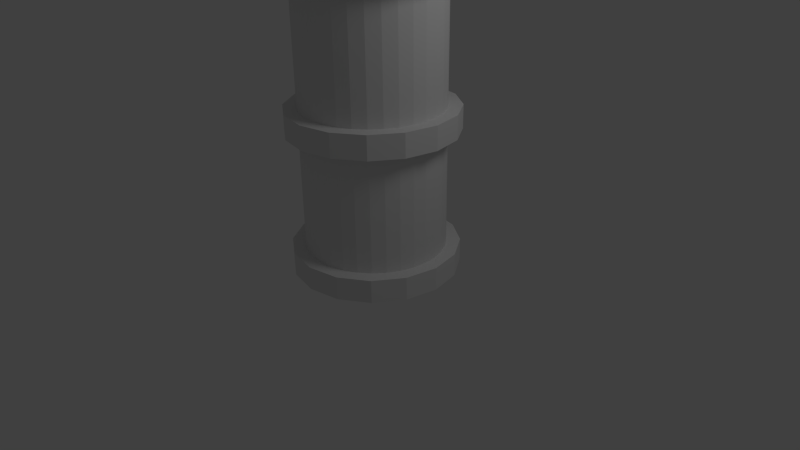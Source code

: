 # Source: plasmaTube.blend  (saved by Blender 2.57.0; exported with 4.5.12 LTS)
import bpy
from mathutils import Matrix  # noqa: F401  (used for matrix-valued properties, if any)

bpy.ops.wm.read_factory_settings(use_empty=True)
scene = bpy.context.scene
scene.name = 'Scene'

# ---- collections
col_collection_1 = bpy.data.collections.new('Collection 1'); scene.collection.children.link(col_collection_1)

# ---- world
world_world = bpy.data.worlds.new('World'); scene.world = world_world
world_world.color = (0.05088, 0.05088, 0.05088)
world_world.use_sun_shadow = False
world_world.sun_shadow_jitter_overblur = 0.0
world_world.cycles.sampling_method = 'MANUAL'
world_world.cycles.sample_map_resolution = 256

# ---- cameras
cam_camera = bpy.data.cameras.new('Camera')
cam_camera.clip_end = 100.0
cam_camera.lens = 35.0
cam_camera.ortho_scale = 7.314
cam_camera.dof.focus_distance = 0.0
cam_camera.dof.aperture_fstop = 128.0

# ---- lights
light_lamp = bpy.data.lights.new('Lamp', 'POINT')
light_lamp.transmission_factor = 0.0
light_lamp.cutoff_distance = 30.0
light_lamp.energy = 100.0
light_lamp.shadow_buffer_clip_start = 1.001
light_lamp.shadow_soft_size = 1.0
light_lamp.shadow_maximum_resolution = 0.006
light_lamp.use_absolute_resolution = True
light_lamp.cycles.use_multiple_importance_sampling = False

# ---- meshes
me_cylinder = bpy.data.meshes.new('Cylinder')
me_cylinder.from_pydata([(0.0, 1.2, 2.866), (0.4592, 1.109, 2.866), (0.8485, 0.8485, 2.866), (1.109, 0.4592, 2.866), (1.2, -5.245e-08, 2.866), (1.109, -0.4592, 2.866), (0.8485, -0.8485, 2.866), (0.4592, -1.109, 2.866), (1.812e-07, -1.2, 2.866), (-0.4592, -1.109, 2.866), (-0.8485, -0.8485, 2.866), (-1.109, -0.4592, 2.866), (-1.2, 1.431e-08, 2.866), (-1.109, 0.4592, 2.866), (-0.8485, 0.8485, 2.866), (-0.4592, 1.109, 2.866), (7.82e-07, 1.2, 3.2), (0.4592, 1.109, 3.2), (0.8485, 0.8485, 3.2), (1.109, 0.4592, 3.2), (1.2, -1.55e-06, 3.2), (1.109, -0.4592, 3.2), (0.8485, -0.8485, 3.2), (0.4592, -1.109, 3.2), (-2.317e-06, -1.2, 3.2), (-0.4592, -1.109, 3.2), (-0.8485, -0.8485, 3.2), (-1.109, -0.4592, 3.2), (-1.2, 3.085e-06, 3.2), (-1.109, 0.4592, 3.2), (-0.8485, 0.8485, 3.2), (-0.4592, 1.109, 3.2), (0.0, 0.0, 2.866), (0.0, 0.0, 3.2), (0.0, 1.0, -1.0), (0.1951, 0.9808, -1.0), (0.3827, 0.9239, -1.0), (0.5556, 0.8315, -1.0), (0.7071, 0.7071, -1.0), (0.8315, 0.5556, -1.0), (0.9239, 0.3827, -1.0), (0.9808, 0.1951, -1.0), (1.0, 7.55e-08, -1.0), (0.9808, -0.1951, -1.0), (0.9239, -0.3827, -1.0), (0.8315, -0.5556, -1.0), (0.7071, -0.7071, -1.0), (0.5556, -0.8315, -1.0), (0.3827, -0.9239, -1.0), (0.1951, -0.9808, -1.0), (-3.258e-07, -1.0, -1.0), (-0.1951, -0.9808, -1.0), (-0.3827, -0.9239, -1.0), (-0.5556, -0.8315, -1.0), (-0.7071, -0.7071, -1.0), (-0.8315, -0.5556, -1.0), (-0.9239, -0.3827, -1.0), (-0.9808, -0.1951, -1.0), (-1.0, 9.656e-07, -1.0), (-0.9808, 0.1951, -1.0), (-0.9239, 0.3827, -1.0), (-0.8315, 0.5556, -1.0), (-0.7071, 0.7071, -1.0), (-0.5556, 0.8315, -1.0), (-0.3827, 0.9239, -1.0), (-0.1951, 0.9808, -1.0), (1.605e-06, 1.0, 4.0), (0.1951, 0.9808, 4.0), (0.3827, 0.9239, 4.0), (0.5556, 0.8315, 4.0), (0.7071, 0.7071, 4.0), (0.8315, 0.5556, 4.0), (0.9239, 0.3827, 4.0), (0.9808, 0.1951, 4.0), (1.0, -2.245e-06, 4.0), (0.9808, -0.1951, 4.0), (0.9239, -0.3827, 4.0), (0.8315, -0.5556, 4.0), (0.7071, -0.7071, 4.0), (0.5556, -0.8315, 4.0), (0.3827, -0.9239, 4.0), (0.1951, -0.9808, 4.0), (9.298e-07, -1.0, 4.0), (-0.1951, -0.9808, 4.0), (-0.3827, -0.9239, 4.0), (-0.5556, -0.8315, 4.0), (-0.7071, -0.7071, 4.0), (-0.8315, -0.5556, 4.0), (-0.9239, -0.3827, 4.0), (-0.9808, -0.1951, 4.0), (-1.0, -4.105e-06, 4.0), (-0.9808, 0.1951, 4.0), (-0.9239, 0.3827, 4.0), (-0.8315, 0.5556, 4.0), (-0.7071, 0.7071, 4.0), (-0.5556, 0.8315, 4.0), (-0.3827, 0.9239, 4.0), (-0.1951, 0.9808, 4.0), (0.0, 0.0, 1.2), (0.0, 0.0, 0.8657), (-0.4592, 1.109, 1.2), (-0.8485, 0.8485, 1.2), (-1.109, 0.4592, 1.2), (-1.2, 3.085e-06, 1.2), (-1.109, -0.4592, 1.2), (-0.8485, -0.8485, 1.2), (-0.4592, -1.109, 1.2), (-2.317e-06, -1.2, 1.2), (0.4592, -1.109, 1.2), (0.8485, -0.8485, 1.2), (1.109, -0.4592, 1.2), (1.2, -1.55e-06, 1.2), (1.109, 0.4592, 1.2), (0.8485, 0.8485, 1.2), (0.4592, 1.109, 1.2), (7.82e-07, 1.2, 1.2), (-0.4592, 1.109, 0.8657), (-0.8485, 0.8485, 0.8657), (-1.109, 0.4592, 0.8657), (-1.2, 1.431e-08, 0.8657), (-1.109, -0.4592, 0.8657), (-0.8485, -0.8485, 0.8657), (-0.4592, -1.109, 0.8657), (1.812e-07, -1.2, 0.8657), (0.4592, -1.109, 0.8657), (0.8485, -0.8485, 0.8657), (1.109, -0.4592, 0.8657), (1.2, -5.245e-08, 0.8657), (1.109, 0.4592, 0.8657), (0.8485, 0.8485, 0.8657), (0.4592, 1.109, 0.8657), (0.0, 1.2, 0.8657), (0.0, 1.2, -1.134), (0.4592, 1.109, -1.134), (0.8485, 0.8485, -1.134), (1.109, 0.4592, -1.134), (1.2, -5.245e-08, -1.134), (1.109, -0.4592, -1.134), (0.8485, -0.8485, -1.134), (0.4592, -1.109, -1.134), (1.812e-07, -1.2, -1.134), (-0.4592, -1.109, -1.134), (-0.8485, -0.8485, -1.134), (-1.109, -0.4592, -1.134), (-1.2, 1.431e-08, -1.134), (-1.109, 0.4592, -1.134), (-0.8485, 0.8485, -1.134), (-0.4592, 1.109, -1.134), (7.82e-07, 1.2, -0.8), (0.4592, 1.109, -0.8), (0.8485, 0.8485, -0.8), (1.109, 0.4592, -0.8), (1.2, -1.55e-06, -0.8), (1.109, -0.4592, -0.8), (0.8485, -0.8485, -0.8), (0.4592, -1.109, -0.8), (-2.317e-06, -1.2, -0.8), (-0.4592, -1.109, -0.8), (-0.8485, -0.8485, -0.8), (-1.109, -0.4592, -0.8), (-1.2, 3.085e-06, -0.8), (-1.109, 0.4592, -0.8), (-0.8485, 0.8485, -0.8), (-0.4592, 1.109, -0.8), (0.0, 0.0, -1.134), (0.0, 0.0, -0.8)], [], [(32, 0, 1), (33, 17, 16), (32, 1, 2), (33, 18, 17), (32, 2, 3), (33, 19, 18), (32, 3, 4), (33, 20, 19), (32, 4, 5), (33, 21, 20), (32, 5, 6), (33, 22, 21), (32, 6, 7), (33, 23, 22), (32, 7, 8), (33, 24, 23), (32, 8, 9), (33, 25, 24), (32, 9, 10), (33, 26, 25), (32, 10, 11), (33, 27, 26), (32, 11, 12), (33, 28, 27), (32, 12, 13), (33, 29, 28), (32, 13, 14), (33, 30, 29), (32, 14, 15), (33, 31, 30), (15, 0, 32), (33, 16, 31), (0, 16, 17, 1), (1, 17, 18, 2), (2, 18, 19, 3), (3, 19, 20, 4), (4, 20, 21, 5), (5, 21, 22, 6), (6, 22, 23, 7), (7, 23, 24, 8), (8, 24, 25, 9), (9, 25, 26, 10), (10, 26, 27, 11), (11, 27, 28, 12), (12, 28, 29, 13), (13, 29, 30, 14), (14, 30, 31, 15), (16, 0, 15, 31), (34, 66, 67, 35), (35, 67, 68, 36), (36, 68, 69, 37), (37, 69, 70, 38), (38, 70, 71, 39), (39, 71, 72, 40), (40, 72, 73, 41), (41, 73, 74, 42), (42, 74, 75, 43), (43, 75, 76, 44), (44, 76, 77, 45), (45, 77, 78, 46), (46, 78, 79, 47), (47, 79, 80, 48), (48, 80, 81, 49), (49, 81, 82, 50), (50, 82, 83, 51), (51, 83, 84, 52), (52, 84, 85, 53), (53, 85, 86, 54), (54, 86, 87, 55), (55, 87, 88, 56), (56, 88, 89, 57), (57, 89, 90, 58), (58, 90, 91, 59), (59, 91, 92, 60), (60, 92, 93, 61), (61, 93, 94, 62), (62, 94, 95, 63), (63, 95, 96, 64), (64, 96, 97, 65), (66, 34, 65, 97), (115, 131, 116, 100), (117, 101, 100, 116), (118, 102, 101, 117), (119, 103, 102, 118), (120, 104, 103, 119), (121, 105, 104, 120), (122, 106, 105, 121), (123, 107, 106, 122), (124, 108, 107, 123), (125, 109, 108, 124), (126, 110, 109, 125), (127, 111, 110, 126), (128, 112, 111, 127), (129, 113, 112, 128), (130, 114, 113, 129), (131, 115, 114, 130), (98, 115, 100), (116, 131, 99), (98, 100, 101), (99, 117, 116), (98, 101, 102), (99, 118, 117), (98, 102, 103), (99, 119, 118), (98, 103, 104), (99, 120, 119), (98, 104, 105), (99, 121, 120), (98, 105, 106), (99, 122, 121), (98, 106, 107), (99, 123, 122), (98, 107, 108), (99, 124, 123), (98, 108, 109), (99, 125, 124), (98, 109, 110), (99, 126, 125), (98, 110, 111), (99, 127, 126), (98, 111, 112), (99, 128, 127), (98, 112, 113), (99, 129, 128), (98, 113, 114), (99, 130, 129), (98, 114, 115), (99, 131, 130), (164, 132, 133), (165, 149, 148), (164, 133, 134), (165, 150, 149), (164, 134, 135), (165, 151, 150), (164, 135, 136), (165, 152, 151), (164, 136, 137), (165, 153, 152), (164, 137, 138), (165, 154, 153), (164, 138, 139), (165, 155, 154), (164, 139, 140), (165, 156, 155), (164, 140, 141), (165, 157, 156), (164, 141, 142), (165, 158, 157), (164, 142, 143), (165, 159, 158), (164, 143, 144), (165, 160, 159), (164, 144, 145), (165, 161, 160), (164, 145, 146), (165, 162, 161), (164, 146, 147), (165, 163, 162), (147, 132, 164), (165, 148, 163), (132, 148, 149, 133), (133, 149, 150, 134), (134, 150, 151, 135), (135, 151, 152, 136), (136, 152, 153, 137), (137, 153, 154, 138), (138, 154, 155, 139), (139, 155, 156, 140), (140, 156, 157, 141), (141, 157, 158, 142), (142, 158, 159, 143), (143, 159, 160, 144), (144, 160, 161, 145), (145, 161, 162, 146), (146, 162, 163, 147), (148, 132, 147, 163)])
_uv = me_cylinder.uv_layers.new(name='UVTex')
_uv.uv.foreach_set('vector', [0.8617, 0.8807, 0.8785, 0.796, 0.9097, 0.8089, 0.8617, 0.8807, 0.8448, 0.9655, 0.8137, 0.9526, 0.8617, 0.8807, 0.9097, 0.8089, 0.9335, 0.8328, 0.8617, 0.8807, 0.8785, 0.9655, 0.8448, 0.9655, 0.8617, 0.8807, 0.9335, 0.8328, 0.9464, 0.8639, 0.8617, 0.8807, 0.9097, 0.9526, 0.8785, 0.9655, 0.8617, 0.8807, 0.9464, 0.8639, 0.9464, 0.8976, 0.8617, 0.8807, 0.9335, 0.9287, 0.9097, 0.9526, 0.8617, 0.8807, 0.9464, 0.8976, 0.9335, 0.9287, 0.8617, 0.8807, 0.9464, 0.8976, 0.9335, 0.9287, 0.8617, 0.8807, 0.9335, 0.9287, 0.9097, 0.9526, 0.8617, 0.8807, 0.9464, 0.8639, 0.9464, 0.8976, 0.8617, 0.8807, 0.9097, 0.9526, 0.8785, 0.9655, 0.8617, 0.8807, 0.9335, 0.8328, 0.9464, 0.8639, 0.8617, 0.8807, 0.8785, 0.9655, 0.8448, 0.9655, 0.8617, 0.8807, 0.9097, 0.8089, 0.9335, 0.8328, 0.8617, 0.8807, 0.8448, 0.9655, 0.8137, 0.9526, 0.8617, 0.8807, 0.8785, 0.796, 0.9097, 0.8089, 0.8617, 0.8807, 0.8137, 0.9526, 0.7898, 0.9287, 0.8617, 0.8807, 0.8448, 0.796, 0.8785, 0.796, 0.8617, 0.8807, 0.7898, 0.9287, 0.7769, 0.8976, 0.8617, 0.8807, 0.8137, 0.8089, 0.8448, 0.796, 0.8617, 0.8807, 0.7769, 0.8976, 0.7769, 0.8639, 0.8617, 0.8807, 0.7898, 0.8328, 0.8137, 0.8089, 0.8617, 0.8807, 0.7769, 0.8639, 0.7898, 0.8328, 0.8617, 0.8807, 0.7769, 0.8639, 0.7898, 0.8328, 0.8617, 0.8807, 0.7898, 0.8328, 0.8137, 0.8089, 0.8617, 0.8807, 0.7769, 0.8976, 0.7769, 0.8639, 0.8617, 0.8807, 0.8137, 0.8089, 0.8448, 0.796, 0.8617, 0.8807, 0.7898, 0.9287, 0.7769, 0.8976, 0.8448, 0.796, 0.8785, 0.796, 0.8617, 0.8807, 0.8617, 0.8807, 0.8137, 0.9526, 0.7898, 0.9287, 0.2584, 0.8186, 0.2584, 0.7873, 0.3023, 0.7873, 0.3023, 0.8186, 0.3023, 0.8186, 0.3023, 0.7873, 0.3462, 0.7873, 0.3462, 0.8186, 0.3462, 0.8186, 0.3462, 0.7873, 0.3902, 0.7873, 0.3902, 0.8186, 0.3902, 0.8186, 0.3902, 0.7873, 0.4341, 0.7873, 0.4341, 0.8186, 0.4341, 0.8186, 0.4341, 0.7873, 0.4781, 0.7873, 0.4781, 0.8186, 0.4781, 0.8186, 0.4781, 0.7873, 0.522, 0.7873, 0.522, 0.8186, 0.522, 0.8186, 0.522, 0.7873, 0.566, 0.7873, 0.566, 0.8186, 0.566, 0.8186, 0.566, 0.7873, 0.6099, 0.7873, 0.6099, 0.8186, 0.6099, 0.8186, 0.6099, 0.7873, 0.6539, 0.7872, 0.6539, 0.8186, 0.6539, 0.8186, 0.6539, 0.7872, 0.6978, 0.7872, 0.6978, 0.8186, 0.6978, 0.8186, 0.6978, 0.7872, 0.7417, 0.7872, 0.7417, 0.8186, 0.03863, 0.8186, 0.03863, 0.7872, 0.08258, 0.7872, 0.08257, 0.8186, 0.08257, 0.8186, 0.08258, 0.7872, 0.1265, 0.7872, 0.1265, 0.8186, 0.1265, 0.8186, 0.1265, 0.7872, 0.1705, 0.7872, 0.1705, 0.8186, 0.1705, 0.8186, 0.1705, 0.7872, 0.2144, 0.7873, 0.2144, 0.8186, 0.2584, 0.7873, 0.2584, 0.8186, 0.2144, 0.8186, 0.2144, 0.7873, 0.06803, 0.02678, 0.06803, 0.7547, 0.03949, 0.7547, 0.03949, 0.02678, 0.9527, 0.02677, 0.9527, 0.7546, 0.9242, 0.7546, 0.9242, 0.02677, 0.9242, 0.02677, 0.9242, 0.7546, 0.8956, 0.7546, 0.8956, 0.02677, 0.8956, 0.02677, 0.8956, 0.7546, 0.8671, 0.7546, 0.8671, 0.02677, 0.8671, 0.02677, 0.8671, 0.7546, 0.8386, 0.7546, 0.8386, 0.02677, 0.8386, 0.02677, 0.8386, 0.7546, 0.81, 0.7546, 0.81, 0.02677, 0.81, 0.02677, 0.81, 0.7546, 0.7815, 0.7546, 0.7815, 0.02677, 0.7815, 0.02677, 0.7815, 0.7546, 0.7529, 0.7546, 0.7529, 0.02677, 0.7529, 0.02677, 0.7529, 0.7546, 0.7244, 0.7546, 0.7244, 0.02677, 0.7244, 0.02677, 0.7244, 0.7546, 0.6959, 0.7546, 0.6959, 0.02678, 0.6959, 0.02678, 0.6959, 0.7546, 0.6673, 0.7546, 0.6673, 0.02678, 0.6673, 0.02678, 0.6673, 0.7546, 0.6388, 0.7546, 0.6388, 0.02678, 0.6388, 0.02678, 0.6388, 0.7546, 0.6103, 0.7546, 0.6103, 0.02678, 0.6103, 0.02678, 0.6103, 0.7546, 0.5817, 0.7546, 0.5817, 0.02678, 0.5817, 0.02678, 0.5817, 0.7546, 0.5532, 0.7546, 0.5532, 0.02678, 0.5532, 0.02678, 0.5532, 0.7546, 0.5246, 0.7546, 0.5246, 0.02678, 0.5246, 0.02678, 0.5246, 0.7546, 0.4961, 0.7546, 0.4961, 0.02678, 0.4961, 0.02678, 0.4961, 0.7546, 0.4676, 0.7546, 0.4676, 0.02678, 0.4676, 0.02678, 0.4676, 0.7546, 0.439, 0.7546, 0.439, 0.02678, 0.439, 0.02678, 0.439, 0.7546, 0.4105, 0.7546, 0.4105, 0.02678, 0.4105, 0.02678, 0.4105, 0.7546, 0.382, 0.7547, 0.3819, 0.02678, 0.3819, 0.02678, 0.382, 0.7547, 0.3534, 0.7547, 0.3534, 0.02678, 0.3534, 0.02678, 0.3534, 0.7547, 0.3249, 0.7547, 0.3249, 0.02678, 0.3249, 0.02678, 0.3249, 0.7547, 0.2963, 0.7547, 0.2963, 0.02678, 0.2963, 0.02678, 0.2963, 0.7547, 0.2678, 0.7547, 0.2678, 0.02678, 0.2678, 0.02678, 0.2678, 0.7547, 0.2393, 0.7547, 0.2393, 0.02678, 0.2393, 0.02678, 0.2393, 0.7547, 0.2107, 0.7547, 0.2107, 0.02678, 0.2107, 0.02678, 0.2107, 0.7547, 0.1822, 0.7547, 0.1822, 0.02678, 0.1822, 0.02678, 0.1822, 0.7547, 0.1536, 0.7547, 0.1536, 0.02678, 0.1536, 0.02678, 0.1536, 0.7547, 0.1251, 0.7547, 0.1251, 0.02678, 0.1251, 0.02678, 0.1251, 0.7547, 0.09657, 0.7547, 0.09656, 0.02678, 0.06803, 0.7547, 0.06803, 0.02678, 0.09656, 0.02678, 0.09657, 0.7547, 0.2584, 0.7873, 0.2584, 0.8186, 0.2144, 0.8186, 0.2144, 0.7873, 0.1705, 0.8186, 0.1705, 0.7872, 0.2144, 0.7873, 0.2144, 0.8186, 0.1265, 0.8186, 0.1265, 0.7872, 0.1705, 0.7872, 0.1705, 0.8186, 0.08257, 0.8186, 0.08258, 0.7872, 0.1265, 0.7872, 0.1265, 0.8186, 0.03863, 0.8186, 0.03863, 0.7872, 0.08258, 0.7872, 0.08257, 0.8186, 0.6978, 0.8186, 0.6978, 0.7872, 0.7417, 0.7872, 0.7417, 0.8186, 0.6539, 0.8186, 0.6539, 0.7872, 0.6978, 0.7872, 0.6978, 0.8186, 0.6099, 0.8186, 0.6099, 0.7873, 0.6539, 0.7872, 0.6539, 0.8186, 0.566, 0.8186, 0.566, 0.7873, 0.6099, 0.7873, 0.6099, 0.8186, 0.522, 0.8186, 0.522, 0.7873, 0.566, 0.7873, 0.566, 0.8186, 0.4781, 0.8186, 0.4781, 0.7873, 0.522, 0.7873, 0.522, 0.8186, 0.4341, 0.8186, 0.4341, 0.7873, 0.4781, 0.7873, 0.4781, 0.8186, 0.3902, 0.8186, 0.3902, 0.7873, 0.4341, 0.7873, 0.4341, 0.8186, 0.3462, 0.8186, 0.3462, 0.7873, 0.3902, 0.7873, 0.3902, 0.8186, 0.3023, 0.8186, 0.3023, 0.7873, 0.3462, 0.7873, 0.3462, 0.8186, 0.2584, 0.8186, 0.2584, 0.7873, 0.3023, 0.7873, 0.3023, 0.8186, 0.8617, 0.8807, 0.8137, 0.9526, 0.7898, 0.9287, 0.8448, 0.796, 0.8785, 0.796, 0.8617, 0.8807, 0.8617, 0.8807, 0.7898, 0.9287, 0.7769, 0.8976, 0.8617, 0.8807, 0.8137, 0.8089, 0.8448, 0.796, 0.8617, 0.8807, 0.7769, 0.8976, 0.7769, 0.8639, 0.8617, 0.8807, 0.7898, 0.8328, 0.8137, 0.8089, 0.8617, 0.8807, 0.7769, 0.8639, 0.7898, 0.8328, 0.8617, 0.8807, 0.7769, 0.8639, 0.7898, 0.8328, 0.8617, 0.8807, 0.7898, 0.8328, 0.8137, 0.8089, 0.8617, 0.8807, 0.7769, 0.8976, 0.7769, 0.8639, 0.8617, 0.8807, 0.8137, 0.8089, 0.8448, 0.796, 0.8617, 0.8807, 0.7898, 0.9287, 0.7769, 0.8976, 0.8617, 0.8807, 0.8448, 0.796, 0.8785, 0.796, 0.8617, 0.8807, 0.8137, 0.9526, 0.7898, 0.9287, 0.8617, 0.8807, 0.8785, 0.796, 0.9097, 0.8089, 0.8617, 0.8807, 0.8448, 0.9655, 0.8137, 0.9526, 0.8617, 0.8807, 0.9097, 0.8089, 0.9335, 0.8328, 0.8617, 0.8807, 0.8785, 0.9655, 0.8448, 0.9655, 0.8617, 0.8807, 0.9335, 0.8328, 0.9464, 0.8639, 0.8617, 0.8807, 0.9097, 0.9526, 0.8785, 0.9655, 0.8617, 0.8807, 0.9464, 0.8639, 0.9464, 0.8976, 0.8617, 0.8807, 0.9335, 0.9287, 0.9097, 0.9526, 0.8617, 0.8807, 0.9464, 0.8976, 0.9335, 0.9287, 0.8617, 0.8807, 0.9464, 0.8976, 0.9335, 0.9287, 0.8617, 0.8807, 0.9335, 0.9287, 0.9097, 0.9526, 0.8617, 0.8807, 0.9464, 0.8639, 0.9464, 0.8976, 0.8617, 0.8807, 0.9097, 0.9526, 0.8785, 0.9655, 0.8617, 0.8807, 0.9335, 0.8328, 0.9464, 0.8639, 0.8617, 0.8807, 0.8785, 0.9655, 0.8448, 0.9655, 0.8617, 0.8807, 0.9097, 0.8089, 0.9335, 0.8328, 0.8617, 0.8807, 0.8448, 0.9655, 0.8137, 0.9526, 0.8617, 0.8807, 0.8785, 0.796, 0.9097, 0.8089, 0.8617, 0.8807, 0.8785, 0.796, 0.9097, 0.8089, 0.8617, 0.8807, 0.8448, 0.9655, 0.8137, 0.9526, 0.8617, 0.8807, 0.9097, 0.8089, 0.9335, 0.8328, 0.8617, 0.8807, 0.8785, 0.9655, 0.8448, 0.9655, 0.8617, 0.8807, 0.9335, 0.8328, 0.9464, 0.8639, 0.8617, 0.8807, 0.9097, 0.9526, 0.8785, 0.9655, 0.8617, 0.8807, 0.9464, 0.8639, 0.9464, 0.8976, 0.8617, 0.8807, 0.9335, 0.9287, 0.9097, 0.9526, 0.8617, 0.8807, 0.9464, 0.8976, 0.9335, 0.9287, 0.8617, 0.8807, 0.9464, 0.8976, 0.9335, 0.9287, 0.8617, 0.8807, 0.9335, 0.9287, 0.9097, 0.9526, 0.8617, 0.8807, 0.9464, 0.8639, 0.9464, 0.8976, 0.8617, 0.8807, 0.9097, 0.9526, 0.8785, 0.9655, 0.8617, 0.8807, 0.9335, 0.8328, 0.9464, 0.8639, 0.8617, 0.8807, 0.8785, 0.9655, 0.8448, 0.9655, 0.8617, 0.8807, 0.9097, 0.8089, 0.9335, 0.8328, 0.8617, 0.8807, 0.8448, 0.9655, 0.8137, 0.9526, 0.8617, 0.8807, 0.8785, 0.796, 0.9097, 0.8089, 0.8617, 0.8807, 0.8137, 0.9526, 0.7898, 0.9287, 0.8617, 0.8807, 0.8448, 0.796, 0.8785, 0.796, 0.8617, 0.8807, 0.7898, 0.9287, 0.7769, 0.8976, 0.8617, 0.8807, 0.8137, 0.8089, 0.8448, 0.796, 0.8617, 0.8807, 0.7769, 0.8976, 0.7769, 0.8639, 0.8617, 0.8807, 0.7898, 0.8328, 0.8137, 0.8089, 0.8617, 0.8807, 0.7769, 0.8639, 0.7898, 0.8328, 0.8617, 0.8807, 0.7769, 0.8639, 0.7898, 0.8328, 0.8617, 0.8807, 0.7898, 0.8328, 0.8137, 0.8089, 0.8617, 0.8807, 0.7769, 0.8976, 0.7769, 0.8639, 0.8617, 0.8807, 0.8137, 0.8089, 0.8448, 0.796, 0.8617, 0.8807, 0.7898, 0.9287, 0.7769, 0.8976, 0.8448, 0.796, 0.8785, 0.796, 0.8617, 0.8807, 0.8617, 0.8807, 0.8137, 0.9526, 0.7898, 0.9287, 0.2584, 0.8186, 0.2584, 0.7873, 0.3023, 0.7873, 0.3023, 0.8186, 0.3023, 0.8186, 0.3023, 0.7873, 0.3462, 0.7873, 0.3462, 0.8186, 0.3462, 0.8186, 0.3462, 0.7873, 0.3902, 0.7873, 0.3902, 0.8186, 0.3902, 0.8186, 0.3902, 0.7873, 0.4341, 0.7873, 0.4341, 0.8186, 0.4341, 0.8186, 0.4341, 0.7873, 0.4781, 0.7873, 0.4781, 0.8186, 0.4781, 0.8186, 0.4781, 0.7873, 0.522, 0.7873, 0.522, 0.8186, 0.522, 0.8186, 0.522, 0.7873, 0.566, 0.7873, 0.566, 0.8186, 0.566, 0.8186, 0.566, 0.7873, 0.6099, 0.7873, 0.6099, 0.8186, 0.6099, 0.8186, 0.6099, 0.7873, 0.6539, 0.7872, 0.6539, 0.8186, 0.6539, 0.8186, 0.6539, 0.7872, 0.6978, 0.7872, 0.6978, 0.8186, 0.6978, 0.8186, 0.6978, 0.7872, 0.7417, 0.7872, 0.7417, 0.8186, 0.03863, 0.8186, 0.03863, 0.7872, 0.08258, 0.7872, 0.08257, 0.8186, 0.08257, 0.8186, 0.08258, 0.7872, 0.1265, 0.7872, 0.1265, 0.8186, 0.1265, 0.8186, 0.1265, 0.7872, 0.1705, 0.7872, 0.1705, 0.8186, 0.1705, 0.8186, 0.1705, 0.7872, 0.2144, 0.7873, 0.2144, 0.8186, 0.2584, 0.7873, 0.2584, 0.8186, 0.2144, 0.8186, 0.2144, 0.7873])
me_cylinder.use_remesh_preserve_volume = False
me_cylinder.use_remesh_preserve_attributes = False
me_cylinder.use_mirror_vertex_groups = False
me_cylinder.update()

# ---- objects
ob_cylinder = bpy.data.objects.new('Cylinder', me_cylinder)
ob_lamp = bpy.data.objects.new('Lamp', light_lamp)
ob_camera = bpy.data.objects.new('Camera', cam_camera)

# ---- transforms, parenting, visibility, modifiers, constraints
ob_cylinder.location = (0.0, 0.0, 1.0)
ob_cylinder.lineart.crease_threshold = 0.0
ob_lamp.location = (4.076, 1.005, 5.904)
ob_lamp.rotation_euler = (0.6503, 0.05522, 1.866)
ob_lamp.lock_rotations_4d = False
ob_lamp.empty_display_type = 'ARROWS'
ob_lamp.color = (0.0, 0.0, 0.0, 0.0)
ob_lamp.lineart.crease_threshold = 0.0
ob_camera.location = (7.481, -6.508, 5.344)
ob_camera.rotation_euler = (1.109, 0.01082, 0.8149)
ob_camera.lock_rotations_4d = False
ob_camera.empty_display_type = 'ARROWS'
ob_camera.color = (0.0, 0.0, 0.0, 0.0)
ob_camera.display_type = 'WIRE'
ob_camera.lineart.crease_threshold = 0.0

# ---- collection membership
col_collection_1.objects.link(ob_cylinder)
col_collection_1.objects.link(ob_lamp)
col_collection_1.objects.link(ob_camera)

# ---- scene / render settings (as saved in the file)
scene.camera = ob_camera
scene.frame_start = 1; scene.frame_end = 250; scene.frame_set(1)
scene.render.engine = 'BLENDER_EEVEE_NEXT'
scene.render.image_settings.color_mode = 'RGB'
scene.render.image_settings.compression = 90
scene.render.resolution_percentage = 50
scene.render.dither_intensity = 0.0
scene.render.bake_margin = 2
scene.render.bake_bias = 0.0
scene.cycles.use_denoising = False
scene.cycles.samples = 10
scene.cycles.sampling_pattern = 'TABULATED_SOBOL'
scene.cycles.light_sampling_threshold = 0.0
scene.cycles.use_adaptive_sampling = False
scene.cycles.use_light_tree = False
scene.cycles.blur_glossy = 0.0
scene.cycles.volume_bounces = 1
scene.cycles.pixel_filter_type = 'GAUSSIAN'
scene.cycles.sample_clamp_indirect = 0.0
scene.view_settings.view_transform = 'Standard'
bpy.context.view_layer.update()
